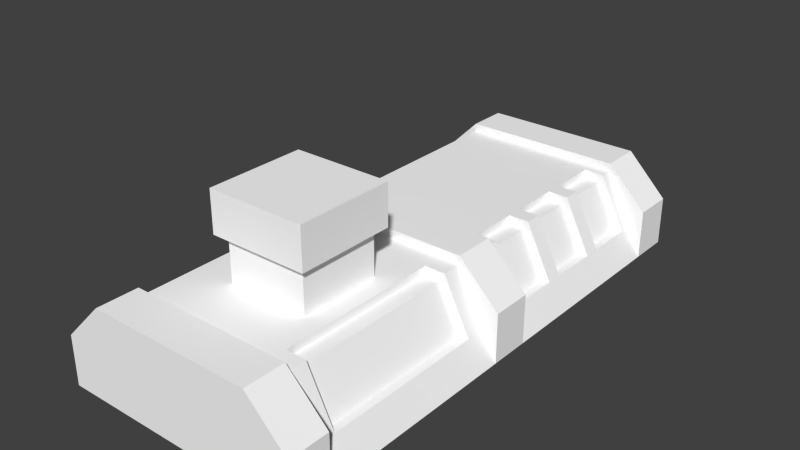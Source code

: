 # Source: houston1.blend  (saved by Blender 2.71.0; exported with 4.5.12 LTS)
import bpy
from mathutils import Matrix  # noqa: F401  (used for matrix-valued properties, if any)

bpy.ops.wm.read_factory_settings(use_empty=True)
scene = bpy.context.scene
scene.name = 'Scene'

# ---- collections
col_collection_1 = bpy.data.collections.new('Collection 1'); scene.collection.children.link(col_collection_1)

# ---- materials (node trees are filled in below, after node groups)
mat_colobotmesh_mat_1 = bpy.data.materials.new('ColobotMesh_mat_1')
mat_colobotmesh_mat_1.alpha_threshold = 0.0
mat_colobotmesh_mat_1.use_transparent_shadow = False
mat_colobotmesh_mat_1.diffuse_color = (1.0, 1.0, 1.0, 1.0)
mat_colobotmesh_mat_1.specular_color = (0.0, 0.0, 0.0)
mat_colobotmesh_mat_1.roughness = 0.5
mat_colobotmesh_mat_2 = bpy.data.materials.new('ColobotMesh_mat_2')
mat_colobotmesh_mat_2.alpha_threshold = 0.0
mat_colobotmesh_mat_2.use_transparent_shadow = False
mat_colobotmesh_mat_2.diffuse_color = (1.0, 1.0, 1.0, 1.0)
mat_colobotmesh_mat_2.specular_color = (0.0, 0.0, 0.0)
mat_colobotmesh_mat_2.roughness = 0.5
mat_colobotmesh_mat_3 = bpy.data.materials.new('ColobotMesh_mat_3')
mat_colobotmesh_mat_3.alpha_threshold = 0.0
mat_colobotmesh_mat_3.use_transparent_shadow = False
mat_colobotmesh_mat_3.diffuse_color = (1.0, 1.0, 1.0, 1.0)
mat_colobotmesh_mat_3.specular_color = (0.0, 0.0, 0.0)
mat_colobotmesh_mat_3.roughness = 0.5
mat_colobotmesh_mat_4 = bpy.data.materials.new('ColobotMesh_mat_4')
mat_colobotmesh_mat_4.alpha_threshold = 0.0
mat_colobotmesh_mat_4.use_transparent_shadow = False
mat_colobotmesh_mat_4.diffuse_color = (1.0, 1.0, 1.0, 1.0)
mat_colobotmesh_mat_4.specular_color = (0.0, 0.0, 0.0)
mat_colobotmesh_mat_4.roughness = 0.5
mat_colobotmesh_mat_5 = bpy.data.materials.new('ColobotMesh_mat_5')
mat_colobotmesh_mat_5.alpha_threshold = 0.0
mat_colobotmesh_mat_5.use_transparent_shadow = False
mat_colobotmesh_mat_5.diffuse_color = (1.0, 1.0, 1.0, 1.0)
mat_colobotmesh_mat_5.specular_color = (0.0, 0.0, 0.0)
mat_colobotmesh_mat_5.roughness = 0.5
mat_colobotmesh_mat_6 = bpy.data.materials.new('ColobotMesh_mat_6')
mat_colobotmesh_mat_6.alpha_threshold = 0.0
mat_colobotmesh_mat_6.use_transparent_shadow = False
mat_colobotmesh_mat_6.diffuse_color = (1.0, 1.0, 1.0, 1.0)
mat_colobotmesh_mat_6.specular_color = (0.0, 0.0, 0.0)
mat_colobotmesh_mat_6.roughness = 0.5
mat_colobotmesh_mat_7 = bpy.data.materials.new('ColobotMesh_mat_7')
mat_colobotmesh_mat_7.alpha_threshold = 0.0
mat_colobotmesh_mat_7.use_transparent_shadow = False
mat_colobotmesh_mat_7.diffuse_color = (1.0, 1.0, 1.0, 1.0)
mat_colobotmesh_mat_7.specular_color = (0.0, 0.0, 0.0)
mat_colobotmesh_mat_7.roughness = 0.5
mat_colobotmesh_mat_8 = bpy.data.materials.new('ColobotMesh_mat_8')
mat_colobotmesh_mat_8.alpha_threshold = 0.0
mat_colobotmesh_mat_8.use_transparent_shadow = False
mat_colobotmesh_mat_8.diffuse_color = (1.0, 1.0, 1.0, 1.0)
mat_colobotmesh_mat_8.specular_color = (0.0, 0.0, 0.0)
mat_colobotmesh_mat_8.roughness = 0.5
mat_colobotmesh_mat_9 = bpy.data.materials.new('ColobotMesh_mat_9')
mat_colobotmesh_mat_9.alpha_threshold = 0.0
mat_colobotmesh_mat_9.use_transparent_shadow = False
mat_colobotmesh_mat_9.diffuse_color = (1.0, 1.0, 1.0, 1.0)
mat_colobotmesh_mat_9.specular_color = (0.0, 0.0, 0.0)
mat_colobotmesh_mat_9.roughness = 0.5
mat_colobotmesh_mat_10 = bpy.data.materials.new('ColobotMesh_mat_10')
mat_colobotmesh_mat_10.alpha_threshold = 0.0
mat_colobotmesh_mat_10.use_transparent_shadow = False
mat_colobotmesh_mat_10.diffuse_color = (1.0, 1.0, 1.0, 1.0)
mat_colobotmesh_mat_10.specular_color = (0.0, 0.0, 0.0)
mat_colobotmesh_mat_10.roughness = 0.5
mat_colobotmesh_mat_1_001 = bpy.data.materials.new('ColobotMesh_mat_1.001')
mat_colobotmesh_mat_1_001.alpha_threshold = 0.0
mat_colobotmesh_mat_1_001.use_transparent_shadow = False
mat_colobotmesh_mat_1_001.diffuse_color = (1.0, 1.0, 1.0, 1.0)
mat_colobotmesh_mat_1_001.specular_color = (0.0, 0.0, 0.0)
mat_colobotmesh_mat_1_001.roughness = 0.5
mat_colobotmesh_mat_2_001 = bpy.data.materials.new('ColobotMesh_mat_2.001')
mat_colobotmesh_mat_2_001.alpha_threshold = 0.0
mat_colobotmesh_mat_2_001.use_transparent_shadow = False
mat_colobotmesh_mat_2_001.diffuse_color = (1.0, 1.0, 1.0, 1.0)
mat_colobotmesh_mat_2_001.specular_color = (0.0, 0.0, 0.0)
mat_colobotmesh_mat_2_001.roughness = 0.5
mat_colobotmesh_mat_3_001 = bpy.data.materials.new('ColobotMesh_mat_3.001')
mat_colobotmesh_mat_3_001.alpha_threshold = 0.0
mat_colobotmesh_mat_3_001.use_transparent_shadow = False
mat_colobotmesh_mat_3_001.diffuse_color = (1.0, 1.0, 1.0, 1.0)
mat_colobotmesh_mat_3_001.specular_color = (0.0, 0.0, 0.0)
mat_colobotmesh_mat_3_001.roughness = 0.5
mat_colobotmesh_mat_4_001 = bpy.data.materials.new('ColobotMesh_mat_4.001')
mat_colobotmesh_mat_4_001.alpha_threshold = 0.0
mat_colobotmesh_mat_4_001.use_transparent_shadow = False
mat_colobotmesh_mat_4_001.diffuse_color = (1.0, 1.0, 1.0, 1.0)
mat_colobotmesh_mat_4_001.specular_color = (0.0, 0.0, 0.0)
mat_colobotmesh_mat_4_001.roughness = 0.5
mat_colobotmesh_mat_5_001 = bpy.data.materials.new('ColobotMesh_mat_5.001')
mat_colobotmesh_mat_5_001.alpha_threshold = 0.0
mat_colobotmesh_mat_5_001.use_transparent_shadow = False
mat_colobotmesh_mat_5_001.diffuse_color = (1.0, 1.0, 1.0, 1.0)
mat_colobotmesh_mat_5_001.specular_color = (0.0, 0.0, 0.0)
mat_colobotmesh_mat_5_001.roughness = 0.5
mat_colobotmesh_mat_6_001 = bpy.data.materials.new('ColobotMesh_mat_6.001')
mat_colobotmesh_mat_6_001.alpha_threshold = 0.0
mat_colobotmesh_mat_6_001.use_transparent_shadow = False
mat_colobotmesh_mat_6_001.diffuse_color = (1.0, 1.0, 1.0, 1.0)
mat_colobotmesh_mat_6_001.specular_color = (0.0, 0.0, 0.0)
mat_colobotmesh_mat_6_001.roughness = 0.5
mat_colobotmesh_mat_7_001 = bpy.data.materials.new('ColobotMesh_mat_7.001')
mat_colobotmesh_mat_7_001.alpha_threshold = 0.0
mat_colobotmesh_mat_7_001.use_transparent_shadow = False
mat_colobotmesh_mat_7_001.diffuse_color = (1.0, 1.0, 1.0, 1.0)
mat_colobotmesh_mat_7_001.specular_color = (0.0, 0.0, 0.0)
mat_colobotmesh_mat_7_001.roughness = 0.5
mat_colobotmesh_mat_8_001 = bpy.data.materials.new('ColobotMesh_mat_8.001')
mat_colobotmesh_mat_8_001.alpha_threshold = 0.0
mat_colobotmesh_mat_8_001.use_transparent_shadow = False
mat_colobotmesh_mat_8_001.diffuse_color = (1.0, 1.0, 1.0, 1.0)
mat_colobotmesh_mat_8_001.specular_color = (0.0, 0.0, 0.0)
mat_colobotmesh_mat_8_001.roughness = 0.5
mat_colobotmesh_mat_9_001 = bpy.data.materials.new('ColobotMesh_mat_9.001')
mat_colobotmesh_mat_9_001.alpha_threshold = 0.0
mat_colobotmesh_mat_9_001.use_transparent_shadow = False
mat_colobotmesh_mat_9_001.diffuse_color = (1.0, 1.0, 1.0, 1.0)
mat_colobotmesh_mat_9_001.specular_color = (0.0, 0.0, 0.0)
mat_colobotmesh_mat_9_001.roughness = 0.5
mat_colobotmesh_mat_10_001 = bpy.data.materials.new('ColobotMesh_mat_10.001')
mat_colobotmesh_mat_10_001.alpha_threshold = 0.0
mat_colobotmesh_mat_10_001.use_transparent_shadow = False
mat_colobotmesh_mat_10_001.diffuse_color = (1.0, 1.0, 1.0, 1.0)
mat_colobotmesh_mat_10_001.specular_color = (0.0, 0.0, 0.0)
mat_colobotmesh_mat_10_001.roughness = 0.5

# ---- material node trees

# ---- world
world_world = bpy.data.worlds.new('World'); scene.world = world_world
world_world.color = (0.05088, 0.05088, 0.05088)
world_world.use_sun_shadow = False
world_world.sun_shadow_jitter_overblur = 0.0
world_world.cycles.sampling_method = 'MANUAL'
world_world.cycles.sample_map_resolution = 256

# ---- meshes
me_colobotmesh__005 = bpy.data.meshes.new('ColobotMesh_.005')
me_colobotmesh__005.from_pydata([(-30.0, -2.0, -5.0), (30.0, 10.0, -5.0), (30.0, 10.0, 5.0), (30.0, -2.0, 5.0), (-20.0, 20.0, -5.0), (20.0, 20.0, -5.0), (-30.0, 10.0, -5.0), (26.5, 5.0, 10.0), (24.5, 5.0, 10.0), (24.5, 5.0, 50.0), (15.0, 18.0, -20.0), (15.0, 16.0, -8.0), (15.0, 16.0, 10.0), (-20.0, 20.0, 65.0), (30.0, 10.0, -65.0), (30.0, 10.0, -55.0), (30.0, -2.0, -55.0), (15.0, 18.0, 10.0), (20.0, 18.0, 10.0), (12.0, 29.0, 42.0), (-12.0, 39.0, 18.0), (30.0, -2.0, -5.0), (10.0, 18.0, 20.0), (10.0, 29.0, 20.0), (-10.0, 29.0, 40.0), (-10.0, 18.0, 50.0), (-5.0, 18.0, 55.0), (-20.0, 18.0, -5.0), (20.0, 18.0, -55.0), (-20.0, 18.0, -55.0), (-30.0, 10.0, -65.0), (30.0, 10.0, 55.0), (30.0, 10.0, 65.0), (30.0, -2.0, 65.0), (-5.0, 18.0, -10.0), (10.0, 18.0, -50.0), (10.0, -2.0, -50.0), (10.0, -2.0, -55.0), (10.0, 18.0, -55.0), (5.0, 18.0, -50.0), (5.0, -2.0, -50.0), (-30.0, 10.0, 65.0), (20.0, 20.0, 55.0), (-10.0, 18.0, -55.0), (-30.0, -2.0, 5.0), (20.0, 20.0, 5.0), (-20.0, 20.0, 5.0), (-30.0, -2.0, 55.0), (-30.0, -2.0, 65.0), (19.0, 5.0, -55.0), (19.0, 5.0, -5.0), (23.0, 6.0, -55.0), (23.0, 6.0, -5.0), (25.0, -2.0, -5.0), (25.0, -2.0, -55.0), (20.0, 20.0, 65.0), (-30.0, 10.0, 55.0), (30.0, -2.0, -65.0), (20.0, 20.0, -65.0), (20.0, 18.0, 55.0), (-20.0, 20.0, -55.0), (-10.0, 18.0, 20.0), (-20.0, 20.0, 55.0), (20.0, 20.0, -55.0), (-30.0, 10.0, -55.0), (-12.0, 29.0, 18.0), (20.0, 18.0, -40.0), (10.0, 18.0, 40.0), (10.0, 29.0, 40.0), (-10.0, 29.0, 20.0), (-10.0, 18.0, 40.0), (-30.0, 10.0, 5.0), (-10.0, 18.0, -5.0), (12.0, 39.0, 42.0), (-12.0, 39.0, 42.0), (12.0, 39.0, 18.0), (12.0, 29.0, 18.0), (-12.0, 29.0, 42.0), (19.0, 5.0, 5.0), (-10.0, -2.0, -5.0), (-10.0, -2.0, -55.0), (-10.0, 18.0, 5.0), (-10.0, 18.0, 55.0), (-10.0, -2.0, 55.0), (-10.0, -2.0, 5.0), (20.0, 18.0, -8.0), (-5.0, -2.0, 5.0), (-5.0, 18.0, 5.0), (-10.0, 18.0, 10.0), (-10.0, -2.0, 10.0), (-5.0, -2.0, 10.0), (-10.0, -2.0, 50.0), (15.0, 18.0, -40.0), (15.0, 18.0, -8.0), (-5.0, -2.0, 55.0), (-5.0, -2.0, 50.0), (-5.0, 18.0, 50.0), (-10.0, -2.0, -10.0), (-10.0, 18.0, -10.0), (-5.0, 18.0, -5.0), (-5.0, -2.0, -5.0), (-5.0, -2.0, -10.0), (-20.0, 18.0, 55.0), (-20.0, 18.0, 5.0), (26.5, 5.0, 50.0), (30.0, -2.0, 55.0), (20.0, 18.0, 5.0), (-20.0, 20.0, -65.0), (-5.0, 18.0, 10.0), (20.0, 18.0, -20.0), (20.0, 18.0, -5.0), (15.0, 18.0, -52.0), (19.0, 5.0, 55.0), (23.0, 6.0, 5.0), (23.0, 6.0, 55.0), (25.0, -2.0, 55.0), (25.0, -2.0, 5.0), (-30.0, -2.0, -65.0), (-30.0, -2.0, -55.0), (24.5, 5.0, -8.0), (15.0, 18.0, -36.0), (20.0, 18.0, -36.0), (26.5, 5.0, -8.0), (15.0, 16.0, 50.0), (15.0, 18.0, 50.0), (20.0, 18.0, 50.0), (15.0, 16.0, -20.0), (24.5, 5.0, -20.0), (26.5, 5.0, -20.0), (15.0, 16.0, -36.0), (24.5, 5.0, -36.0), (26.5, 5.0, -36.0), (20.0, 18.0, -52.0), (15.0, 16.0, -52.0), (24.5, 5.0, -52.0), (26.5, 5.0, -52.0), (18.98, 16.0, -52.0), (15.0, 16.0, -40.0), (24.5, 5.0, -40.0), (26.5, 5.0, -40.0), (20.0, 18.0, -24.0), (15.0, 18.0, -24.0), (15.0, 16.0, -24.0), (24.5, 5.0, -24.0), (26.5, 5.0, -24.0), (18.98, 16.0, -36.0), (18.98, 16.0, -20.0), (18.98, 16.0, -8.0), (18.98, 16.0, -24.0), (18.98, 16.0, -40.0), (18.98, 16.0, 50.0), (18.98, 16.0, 10.0)], [], [(65, 20, 75), (116, 113, 114), (46, 71, 44), (105, 31, 32), (77, 74, 20), (90, 108, 88), (21, 1, 2), (104, 7, 8), (95, 96, 26), (79, 80, 43), (108, 90, 86), (37, 38, 35), (24, 70, 67), (2, 45, 46), (57, 14, 15), (42, 62, 13), (106, 103, 17), (101, 34, 99), (83, 84, 81), (62, 42, 31), (20, 74, 73), (58, 14, 57), (36, 35, 39), (3, 2, 44), (1, 21, 0), (92, 111, 29), (6, 4, 0), (5, 4, 46), (106, 18, 7), (14, 58, 63), (15, 63, 118), (31, 42, 55), (65, 76, 19), (70, 24, 69), (76, 75, 73), (33, 32, 48), (4, 6, 71), (13, 41, 48), (31, 105, 47), (56, 62, 47), (19, 73, 74), (58, 107, 60), (54, 51, 52), (105, 3, 7), (120, 121, 66), (55, 13, 48), (30, 117, 118), (103, 44, 47), (1, 5, 45), (51, 49, 50), (4, 5, 1), (27, 29, 118), (91, 25, 96), (120, 92, 27), (6, 0, 44), (62, 56, 41), (56, 47, 48), (113, 78, 112), (107, 30, 64), (22, 23, 68), (61, 69, 23), (30, 107, 58), (60, 64, 118), (97, 98, 34), (125, 59, 105), (124, 17, 103), (124, 123, 12), (102, 59, 125), (16, 28, 132), (122, 85, 110), (93, 11, 126), (141, 142, 129), (111, 132, 28), (139, 135, 134), (109, 128, 144), (144, 131, 130), (121, 131, 139), (27, 110, 85), (27, 93, 10), (27, 10, 141), (27, 141, 120), (92, 137, 133), (122, 21, 16), (122, 128, 127), (10, 109, 140), (136, 135, 132), (145, 131, 121), (146, 128, 109), (147, 93, 85), (140, 143, 148), (66, 138, 149), (150, 124, 125), (151, 7, 18), (76, 65, 75), (115, 116, 114), (33, 105, 32), (65, 77, 20), (89, 90, 88), (3, 21, 2), (9, 104, 8), (94, 95, 26), (72, 79, 43), (87, 108, 86), (36, 37, 35), (68, 24, 67), (44, 2, 46), (16, 57, 15), (55, 42, 13), (18, 106, 17), (100, 101, 99), (82, 83, 81), (47, 62, 31), (75, 20, 73), (117, 58, 57), (40, 36, 39), (27, 92, 29), (45, 5, 46), (3, 106, 7), (15, 14, 63), (16, 15, 118), (32, 31, 55), (77, 65, 19), (61, 70, 69), (19, 76, 73), (46, 4, 71), (77, 19, 74), (63, 58, 60), (53, 54, 52), (104, 105, 7), (92, 120, 66), (32, 55, 48), (64, 30, 118), (102, 103, 47), (2, 1, 45), (52, 51, 50), (0, 4, 1), (0, 27, 118), (95, 91, 96), (71, 6, 44), (13, 62, 41), (41, 56, 48), (114, 113, 112), (60, 107, 64), (67, 22, 68), (22, 61, 23), (117, 30, 58), (63, 60, 118), (101, 97, 34), (104, 125, 105), (102, 124, 103), (17, 124, 12), (124, 102, 125), (135, 16, 132), (21, 122, 110), (10, 93, 126), (120, 141, 129), (29, 111, 28), (138, 139, 134), (140, 109, 144), (143, 144, 130), (66, 121, 139), (93, 27, 85), (111, 92, 133), (135, 122, 16), (119, 122, 127), (141, 10, 140), (111, 133, 136), (136, 134, 135), (132, 111, 136), (121, 120, 129), (145, 130, 131), (121, 129, 145), (109, 10, 126), (146, 127, 128), (109, 126, 146), (122, 119, 147), (147, 11, 93), (85, 122, 147), (148, 142, 141), (140, 144, 143), (148, 141, 140), (149, 137, 92), (66, 139, 138), (149, 92, 66), (125, 104, 9), (150, 123, 124), (125, 9, 150), (17, 12, 151), (151, 8, 7), (18, 17, 151)])
me_colobotmesh__005.polygons.foreach_set('material_index', [2, 6, 0, 0, 2, 8, 0, 0, 9, 0, 8, 8, 1, 0, 0, 0, 5, 9, 0, 0, 1, 0, 8, 0, 0, 5, 0, 0, 4, 0, 0, 0, 1, 1, 2, 0, 0, 0, 0, 0, 2, 0, 6, 4, 5, 0, 0, 4, 0, 6, 0, 4, 9, 5, 0, 0, 0, 6, 0, 1, 1, 0, 0, 9, 4, 5, 0, 5, 4, 4, 0, 0, 5, 0, 4, 0, 4, 5, 5, 5, 5, 0, 4, 0, 5, 0, 0, 0, 0, 0, 0, 0, 0, 2, 6, 0, 2, 8, 0, 0, 9, 0, 8, 8, 1, 0, 0, 0, 5, 9, 0, 0, 1, 0, 8, 5, 0, 4, 0, 0, 0, 1, 1, 2, 0, 2, 0, 6, 4, 5, 0, 0, 4, 0, 6, 0, 4, 9, 0, 0, 0, 6, 0, 1, 1, 0, 0, 9, 4, 5, 0, 5, 4, 4, 0, 0, 5, 0, 4, 0, 4, 5, 0, 4, 0, 5, 0, 0, 0, 0, 0, 0, 0, 0, 0, 0, 0, 0, 0, 0, 0, 0, 0, 0, 0, 0, 0, 0, 0, 0])
_uv = me_colobotmesh__005.uv_layers.new(name='UV_1')
_uv.uv.foreach_set('vector', [0.06445, 0.1895, 0.06445, 0.3105, 0.4355, 0.3105, 0.834, 0.166, 0.752, 0.248, 0.752, 0.248, 0.666, 0.9941, 0.6621, 0.9906, 0.6582, 0.9863, 0.6582, 0.9863, 0.6582, 0.9941, 0.666, 0.9941, 0.4355, 0.1895, 0.4355, 0.3105, 0.06445, 0.3105, 0.001953, 0.001953, 0.001953, 0.4629, 0.0918, 0.4629, 0.6582, 0.9863, 0.6582, 0.9941, 0.666, 0.9941, 0.584, 0.9922, 0.5762, 0.9844, 0.5762, 0.9844, 0.001953, 0.5566, 0.001953, 0.8965, 0.08398, 0.8965, 0.6643, 0.9863, 0.6578, 0.9863, 0.6578, 0.9941, 0.1855, 0.4629, 0.1855, 0.001953, 0.0957, 0.001953, 0.0957, 0.001953, 0.0957, 0.4629, 0.1855, 0.4629, 0.252, 0.8105, 0.252, 0.5332, 0.498, 0.5332, 0.6621, 0.9906, 0.666, 0.9941, 0.666, 0.9941, 0.6582, 0.9863, 0.6582, 0.9941, 0.666, 0.9941, 0.666, 0.9863, 0.6582, 0.9863, 0.6582, 0.9941, 0.5762, 0.9961, 0.5762, 0.9961, 0.577, 0.9922, 0.001953, 0.2129, 0.001953, 0.5527, 0.08398, 0.5527, 0.6617, 0.9863, 0.6656, 0.9863, 0.6643, 0.9941, 0.6595, 0.9941, 0.6647, 0.9941, 0.666, 0.9906, 0.001953, 0.127, 0.001953, 0.373, 0.248, 0.373, 0.6647, 0.9941, 0.666, 0.9906, 0.666, 0.9863, 0.1855, 0.001953, 0.1855, 0.4629, 0.0957, 0.4629, 0.6582, 0.9863, 0.6621, 0.9906, 0.6582, 0.9863, 0.666, 0.9906, 0.6582, 0.9863, 0.6582, 0.9863, 0.583, 0.9887, 0.583, 0.9868, 0.5762, 0.9863, 0.666, 0.9906, 0.666, 0.9941, 0.6582, 0.9863, 0.666, 0.9863, 0.6582, 0.9863, 0.6582, 0.9941, 0.7051, 0.8887, 0.7125, 0.8887, 0.7125, 0.6373, 0.6582, 0.9863, 0.6582, 0.9941, 0.666, 0.9941, 0.666, 0.9906, 0.6647, 0.9941, 0.6582, 0.9863, 0.6582, 0.9863, 0.6582, 0.9941, 0.666, 0.9941, 0.001953, 0.127, 0.248, 0.127, 0.248, 0.373, 0.498, 0.5332, 0.498, 0.8105, 0.252, 0.8105, 0.06445, 0.1895, 0.06445, 0.3105, 0.4355, 0.3105, 0.666, 0.9863, 0.666, 0.9906, 0.6582, 0.9863, 0.6582, 0.9941, 0.6582, 0.9863, 0.666, 0.9863, 0.6595, 0.9941, 0.6582, 0.9906, 0.6582, 0.9863, 0.666, 0.9906, 0.666, 0.9863, 0.6582, 0.9863, 0.6582, 0.9906, 0.6595, 0.9941, 0.6582, 0.9863, 0.4355, 0.1895, 0.4355, 0.3105, 0.06445, 0.3105, 0.666, 0.9863, 0.6582, 0.9863, 0.6582, 0.9941, 0.834, 0.166, 0.752, 0.248, 0.752, 0.248, 0.7793, 0.502, 0.7051, 0.502, 0.7125, 0.6373, 0.583, 0.9893, 0.584, 0.9893, 0.584, 0.9887, 0.6647, 0.9941, 0.6595, 0.9941, 0.6582, 0.9863, 0.6582, 0.9941, 0.6582, 0.9863, 0.666, 0.9863, 0.7051, 0.8887, 0.7051, 0.502, 0.7793, 0.502, 0.6582, 0.9863, 0.6582, 0.9941, 0.666, 0.9941, 0.834, 0.248, 0.752, 0.166, 0.752, 0.166, 0.666, 0.9941, 0.666, 0.9941, 0.666, 0.9906, 0.7793, 0.8887, 0.7051, 0.8887, 0.7051, 0.502, 0.08398, 0.2129, 0.08398, 0.5527, 0.001953, 0.5527, 0.583, 0.9893, 0.583, 0.9887, 0.5762, 0.9941, 0.6582, 0.9941, 0.6582, 0.9863, 0.666, 0.9863, 0.6582, 0.9941, 0.6582, 0.9863, 0.666, 0.9863, 0.6582, 0.9941, 0.6582, 0.9863, 0.666, 0.9863, 0.834, 0.248, 0.752, 0.166, 0.752, 0.166, 0.6582, 0.9941, 0.6582, 0.9863, 0.666, 0.9863, 0.252, 0.5332, 0.252, 0.8105, 0.498, 0.8105, 0.252, 0.5332, 0.252, 0.8105, 0.498, 0.8105, 0.6582, 0.9906, 0.6595, 0.9941, 0.6647, 0.9941, 0.6595, 0.9941, 0.6582, 0.9906, 0.6582, 0.9863, 0.08398, 0.5566, 0.08398, 0.8965, 0.001953, 0.8965, 0.7719, 0.8887, 0.7793, 0.8887, 0.7793, 0.502, 0.5832, 0.9883, 0.577, 0.9922, 0.5762, 0.9961, 0.584, 0.9941, 0.584, 0.9863, 0.5762, 0.9863, 0.584, 0.9922, 0.584, 0.9922, 0.5832, 0.9883, 0.7051, 0.502, 0.7051, 0.8887, 0.7095, 0.8887, 0.7748, 0.6373, 0.7748, 0.8887, 0.7793, 0.8887, 0.584, 0.9941, 0.584, 0.9863, 0.5762, 0.9863, 0.584, 0.9941, 0.584, 0.9863, 0.5762, 0.9863, 0.583, 0.9868, 0.584, 0.9868, 0.584, 0.9863, 0.584, 0.9922, 0.5762, 0.9844, 0.5762, 0.9844, 0.757, 0.8887, 0.757, 0.6373, 0.7511, 0.6373, 0.584, 0.9922, 0.5762, 0.9844, 0.5762, 0.9844, 0.7333, 0.8887, 0.7333, 0.6373, 0.7273, 0.6373, 0.5762, 0.9941, 0.584, 0.9941, 0.584, 0.9937, 0.5762, 0.9941, 0.583, 0.9937, 0.583, 0.9918, 0.5762, 0.9941, 0.583, 0.9918, 0.583, 0.9912, 0.5762, 0.9941, 0.583, 0.9912, 0.583, 0.9893, 0.584, 0.9941, 0.584, 0.9863, 0.5762, 0.9863, 0.7748, 0.6373, 0.7793, 0.502, 0.7051, 0.502, 0.584, 0.9844, 0.5762, 0.9844, 0.5762, 0.9844, 0.583, 0.9918, 0.584, 0.9918, 0.584, 0.9912, 0.5809, 0.9896, 0.5787, 0.9893, 0.5812, 0.9893, 0.5819, 0.9899, 0.5816, 0.9921, 0.5816, 0.9897, 0.5799, 0.9871, 0.5796, 0.9893, 0.5796, 0.9868, 0.5828, 0.9878, 0.5835, 0.9875, 0.5829, 0.9882, 0.5829, 0.989, 0.5808, 0.9882, 0.5828, 0.9887, 0.5839, 0.993, 0.5818, 0.9921, 0.5838, 0.9926, 0.5828, 0.987, 0.5835, 0.9867, 0.5829, 0.9873, 0.579, 0.9871, 0.5787, 0.9893, 0.5787, 0.9868, 0.4355, 0.1895, 0.06445, 0.1895, 0.4355, 0.3105, 0.834, 0.166, 0.834, 0.166, 0.752, 0.248, 0.666, 0.9863, 0.6582, 0.9863, 0.666, 0.9941, 0.06445, 0.1895, 0.4355, 0.1895, 0.06445, 0.3105, 0.0918, 0.001953, 0.001953, 0.001953, 0.0918, 0.4629, 0.666, 0.9863, 0.6582, 0.9863, 0.666, 0.9941, 0.584, 0.9922, 0.584, 0.9922, 0.5762, 0.9844, 0.08398, 0.5566, 0.001953, 0.5566, 0.08398, 0.8965, 0.6656, 0.9941, 0.6643, 0.9863, 0.6578, 0.9941, 0.0957, 0.4629, 0.1855, 0.4629, 0.0957, 0.001953, 0.1855, 0.001953, 0.0957, 0.001953, 0.1855, 0.4629, 0.498, 0.8105, 0.252, 0.8105, 0.498, 0.5332, 0.6582, 0.9863, 0.6621, 0.9906, 0.666, 0.9941, 0.666, 0.9863, 0.6582, 0.9863, 0.666, 0.9941, 0.666, 0.9941, 0.666, 0.9863, 0.6582, 0.9941, 0.577, 0.9922, 0.5762, 0.9961, 0.577, 0.9922, 0.08398, 0.2129, 0.001953, 0.2129, 0.08398, 0.5527, 0.6578, 0.9941, 0.6617, 0.9863, 0.6643, 0.9941, 0.6582, 0.9863, 0.6595, 0.9941, 0.666, 0.9906, 0.248, 0.127, 0.001953, 0.127, 0.248, 0.373, 0.6582, 0.9863, 0.6647, 0.9941, 0.666, 0.9863, 0.0957, 0.001953, 0.1855, 0.001953, 0.0957, 0.4629, 0.5762, 0.9941, 0.583, 0.9887, 0.5762, 0.9863, 0.666, 0.9941, 0.666, 0.9863, 0.6582, 0.9941, 0.7051, 0.502, 0.7051, 0.8887, 0.7125, 0.6373, 0.666, 0.9863, 0.6582, 0.9863, 0.666, 0.9941, 0.666, 0.9863, 0.666, 0.9906, 0.6582, 0.9863, 0.666, 0.9863, 0.6582, 0.9863, 0.666, 0.9941, 0.001953, 0.373, 0.001953, 0.127, 0.248, 0.373, 0.252, 0.5332, 0.498, 0.5332, 0.252, 0.8105, 0.4355, 0.1895, 0.06445, 0.1895, 0.4355, 0.3105, 0.666, 0.9941, 0.6582, 0.9941, 0.666, 0.9863, 0.06445, 0.1895, 0.4355, 0.1895, 0.06445, 0.3105, 0.666, 0.9941, 0.666, 0.9863, 0.6582, 0.9941, 0.834, 0.166, 0.834, 0.166, 0.752, 0.248, 0.7719, 0.6373, 0.7793, 0.502, 0.7125, 0.6373, 0.583, 0.9887, 0.583, 0.9893, 0.584, 0.9887, 0.666, 0.9906, 0.6647, 0.9941, 0.6582, 0.9863, 0.666, 0.9941, 0.6582, 0.9941, 0.666, 0.9863, 0.7793, 0.8887, 0.7051, 0.8887, 0.7793, 0.502, 0.666, 0.9863, 0.6582, 0.9863, 0.666, 0.9941, 0.834, 0.248, 0.834, 0.248, 0.752, 0.166, 0.6582, 0.9863, 0.666, 0.9941, 0.666, 0.9906, 0.7793, 0.502, 0.7793, 0.8887, 0.7051, 0.502, 0.001953, 0.2129, 0.08398, 0.2129, 0.001953, 0.5527, 0.666, 0.9941, 0.6582, 0.9941, 0.666, 0.9863, 0.666, 0.9941, 0.6582, 0.9941, 0.666, 0.9863, 0.666, 0.9941, 0.6582, 0.9941, 0.666, 0.9863, 0.834, 0.248, 0.834, 0.248, 0.752, 0.166, 0.666, 0.9941, 0.6582, 0.9941, 0.666, 0.9863, 0.498, 0.5332, 0.252, 0.5332, 0.498, 0.8105, 0.498, 0.5332, 0.252, 0.5332, 0.498, 0.8105, 0.6582, 0.9863, 0.6582, 0.9906, 0.6647, 0.9941, 0.6647, 0.9941, 0.6595, 0.9941, 0.6582, 0.9863, 0.001953, 0.5566, 0.08398, 0.5566, 0.001953, 0.8965, 0.7719, 0.6373, 0.7719, 0.8887, 0.7793, 0.502, 0.584, 0.9922, 0.5832, 0.9883, 0.5762, 0.9961, 0.5762, 0.9941, 0.584, 0.9941, 0.5762, 0.9863, 0.5832, 0.9883, 0.584, 0.9922, 0.5832, 0.9883, 0.7095, 0.6373, 0.7051, 0.502, 0.7095, 0.8887, 0.7793, 0.502, 0.7748, 0.6373, 0.7793, 0.8887, 0.5762, 0.9941, 0.584, 0.9941, 0.5762, 0.9863, 0.5762, 0.9941, 0.584, 0.9941, 0.5762, 0.9863, 0.5762, 0.9863, 0.583, 0.9868, 0.584, 0.9863, 0.584, 0.9922, 0.584, 0.9922, 0.5762, 0.9844, 0.7511, 0.8887, 0.757, 0.8887, 0.7511, 0.6373, 0.584, 0.9922, 0.584, 0.9922, 0.5762, 0.9844, 0.7273, 0.8887, 0.7333, 0.8887, 0.7273, 0.6373, 0.583, 0.9937, 0.5762, 0.9941, 0.584, 0.9937, 0.5762, 0.9941, 0.584, 0.9941, 0.5762, 0.9863, 0.7095, 0.6373, 0.7748, 0.6373, 0.7051, 0.502, 0.584, 0.9922, 0.584, 0.9844, 0.5762, 0.9844, 0.583, 0.9912, 0.583, 0.9918, 0.584, 0.9912, 0.5816, 0.99, 0.5812, 0.9902, 0.5809, 0.9896, 0.5809, 0.9896, 0.5789, 0.9896, 0.5787, 0.9893, 0.5812, 0.9893, 0.5816, 0.99, 0.5809, 0.9896, 0.5816, 0.9897, 0.5823, 0.9893, 0.5825, 0.9896, 0.5819, 0.9899, 0.5819, 0.992, 0.5816, 0.9921, 0.5816, 0.9897, 0.5825, 0.9896, 0.5819, 0.9899, 0.5796, 0.9868, 0.5804, 0.9865, 0.5805, 0.9868, 0.5799, 0.9871, 0.5799, 0.9891, 0.5796, 0.9893, 0.5796, 0.9868, 0.5805, 0.9868, 0.5799, 0.9871, 0.5805, 0.9876, 0.5808, 0.9873, 0.5828, 0.9878, 0.5828, 0.9878, 0.5832, 0.9873, 0.5835, 0.9875, 0.5829, 0.9882, 0.5805, 0.9876, 0.5828, 0.9878, 0.5828, 0.9887, 0.5832, 0.9882, 0.5835, 0.9884, 0.5829, 0.989, 0.5805, 0.9884, 0.5808, 0.9882, 0.5828, 0.9887, 0.5835, 0.9884, 0.5829, 0.989, 0.5838, 0.9926, 0.5842, 0.9921, 0.5845, 0.9923, 0.5839, 0.993, 0.5816, 0.9924, 0.5818, 0.9921, 0.5838, 0.9926, 0.5845, 0.9923, 0.5839, 0.993, 0.5829, 0.9873, 0.5805, 0.9867, 0.5808, 0.9865, 0.5828, 0.987, 0.5832, 0.9865, 0.5835, 0.9867, 0.5829, 0.9873, 0.5808, 0.9865, 0.5828, 0.987, 0.5795, 0.9865, 0.5796, 0.9868, 0.579, 0.9871, 0.579, 0.9871, 0.579, 0.9891, 0.5787, 0.9893, 0.5787, 0.9868, 0.5795, 0.9865, 0.579, 0.9871])
_uv.active_render = True
_uv = me_colobotmesh__005.uv_layers.new(name='UV_2')
_uv.uv.foreach_set('vector', [0.625, 0.4953, 0.625, 0.4118, 0.875, 0.9118, 0.0, 1.0, 0.0, 1.0, 0.0, 1.0, 0.8333, 0.0, 1.0, 0.4545, 1.0, 1.0, -7.699e-09, 1.0, -7.699e-09, 1.0, 5.588e-08, 1.013e-06, 0.375, 0.4953, 0.375, 0.4118, 0.625, 0.4118, 0.0, 1.0, 0.0, 1.0, 0.0, 1.0, 1.0, 0.0, 1.0, 0.0, 1.0, 1.0, 0.05833, 0.1, 0.05833, 0.9, 0.09167, 0.9, 0.0, 1.0, 0.0, 1.0, 0.0, 1.0, 0.2188, 1.0, 1.052, 1.0, 1.052, 0.0, 0.0, 1.0, 0.0, 1.0, 0.0, 1.0, 0.0, 1.0, 0.0, 1.0, 0.0, 1.0, 0.375, 0.4944, 0.375, 0.6016, 0.125, 0.1016, 2.98e-08, 0.4545, 0.1667, 0.0, 0.8333, 0.0, 8.568e-08, 0.0, 8.568e-08, 0.0, -9.686e-09, 1.0, 0.1667, 1.0, 0.8333, 1.0, 0.8333, 1.013e-06, 0.1667, 1.0, 0.8333, 1.0, 0.25, 0.9, 0.0, 1.0, 0.0, 1.0, 0.0, 1.0, 0.5521, 1.0, 0.05208, 1.0, 0.2188, 0.0, 0.8333, 0.0, 0.1667, 0.0, -7.699e-09, 0.4545, 0.625, 0.4118, 0.375, 0.4118, 0.125, 0.9118, 0.1667, 0.0, -2.608e-08, 0.4545, -2.608e-08, 1.0, 0.0, 1.0, 0.0, 1.0, 0.0, 1.0, -1.987e-09, 1.0, 2.98e-08, 0.4545, 1.0, 1.0, 2.98e-08, 0.4545, -1.987e-09, 1.0, 1.0, 1.0, 0.25, 0.7, 0.25, 0.94, 0.8333, 1.0, 1.0, 0.4545, 0.8333, 0.0, 1.0, 1.0, 0.8333, 0.0, 0.1667, 0.0, 0.1667, 1.0, 0.1667, 1.0, 0.1667, 0.9, 0.05833, 0.9, 8.568e-08, 0.0, 0.1667, 1.013e-06, 0.1667, 1.0, -9.686e-09, 0.4545, 0.1667, 0.0, 1.0, 1.0, -7.699e-09, 1.0, 0.1667, 1.0, 0.1667, 1.013e-06, 0.625, 0.4953, 0.875, 0.9953, 0.125, 0.9953, 0.375, 0.6016, 0.375, 0.4944, 0.625, 0.4944, 0.875, 0.9953, 0.875, 0.9118, 0.125, 0.9118, -2.608e-08, 1.0, -2.608e-08, 0.4545, 1.0, 1.0, 0.1667, 0.0, -1.987e-09, 0.0, -1.987e-09, 1.0, 0.8333, 0.0, 1.0, 0.4545, 1.0, 1.0, -7.699e-09, 0.4545, -7.699e-09, 1.0, 1.0, 1.0, 1.0, 0.4545, 0.8333, 0.0, 1.0, 1.0, 0.125, 0.9953, 0.125, 0.9118, 0.375, 0.4118, 0.1667, 1.013e-06, 0.8333, 1.013e-06, 0.8333, 1.0, 0.0, 1.0, 0.0, 1.0, 0.0, 1.0, -5.96e-09, 0.0, 8.941e-08, 1.0, 0.05833, 0.9, 0.25, 0.62, 0.1667, 0.62, 0.1667, 0.7, 0.1667, 0.0, 0.8333, 0.0, 1.0, 1.0, 1.0, 1.013e-06, 1.0, 1.013e-06, 1.0, 1.0, 0.8333, 1.0, 1.0, 1.0, 1.0, 0.0, 1.0, 0.0, 0.8333, 0.0, 0.8333, 1.0, 0.0, 1.0, 0.0, 1.0, 0.0, 1.0, 0.8333, 0.0, 0.1667, 0.0, 2.98e-08, 0.4545, 0.8333, 0.0, 0.8333, 1.0, 1.0, 1.0, 0.0, 1.0, 0.0, 1.0, 0.0, 1.0, 0.25, 0.62, 0.25, 0.7, 0.8333, 0.0, -1.987e-09, 0.0, 2.98e-08, 0.0, 2.98e-08, 1.0, 0.8333, 1.0, 1.0, 1.0, 1.0, 0.0, 1.0, 1.0, 1.0, 1.0, 1.0, 0.0, 0.0, 1.0, 0.0, 1.0, 0.0, 1.0, 0.8333, 1.013e-06, 1.0, 1.013e-06, 1.0, 1.0, 0.875, 0.1016, 0.875, 0.9944, 0.125, 0.9944, 0.625, 0.6016, 0.625, 0.4944, 0.875, 0.9944, 1.0, 0.4545, 0.8333, 0.0, 0.1667, 0.0, 0.8333, 0.0, 1.0, 0.4545, 1.0, 1.0, 0.0, 1.0, 0.0, 1.0, 0.0, 1.0, 0.1667, 0.1, 0.1667, 0.0, -5.96e-09, 0.0, 0.25, 0.1, 0.25, 0.9, 0.8333, 1.0, 0.25, 0.1, 0.25, 0.1, 0.25, 0.9, 0.8333, 0.0, 0.1667, 0.0, 0.1667, 0.1, 9.338e-08, 1.0, 0.1667, 1.0, 0.1667, 0.94, 0.05833, 0.06, 0.1667, 0.06, 0.1667, 0.0, 0.25, 0.06, 0.25, 0.06, 0.25, 0.3, 0.25, 0.38, 0.25, 0.38, 0.25, 0.62, 0.25, 0.94, 0.1667, 0.94, 0.1667, 1.0, 0.05833, 0.7, 0.05833, 0.94, 0.09167, 0.94, 0.1667, 0.3, 0.05833, 0.3, 0.05833, 0.38, 0.05833, 0.38, 0.05833, 0.62, 0.09167, 0.62, 0.1667, 0.62, 0.05833, 0.62, 0.05833, 0.7, 0.8333, 0.0, 0.1667, 0.0, 0.1667, 0.06, 0.8333, 0.0, 0.25, 0.06, 0.25, 0.3, 0.8333, 0.0, 0.25, 0.3, 0.25, 0.38, 0.8333, 0.0, 0.25, 0.38, 0.25, 0.62, 0.25, 0.7, 0.25, 0.7, 0.25, 0.94, 0.05833, 0.06, -1.987e-09, 0.0, 9.338e-08, 1.0, 0.05833, 0.06, 0.05833, 0.3, 0.09167, 0.3, 0.25, 0.3, 0.1667, 0.3, 0.1667, 0.38, 0.0, 0.0, 0.1667, 0.94, 0.25, 0.94, 0.0, 0.0, 0.05833, 0.62, 0.1667, 0.62, 0.0, 0.0, 0.05833, 0.3, 0.1667, 0.3, 0.0, 0.0, 0.25, 0.06, 0.1667, 0.06, 0.1667, 0.38, 0.09167, 0.38, 0.0, 0.0, 0.05833, 0.7, 0.0, 0.0, 0.0, 0.0, 0.0, 0.0, 0.25, 0.1, 0.1667, 0.1, 0.0, 0.0, 0.1667, 0.9, 0.25, 0.9, 0.875, 0.9953, 0.625, 0.4953, 0.875, 0.9118, 0.0, 1.0, 0.0, 1.0, 0.0, 1.0, 5.588e-08, 1.013e-06, -7.699e-09, 1.0, 5.588e-08, 1.013e-06, 0.625, 0.4953, 0.375, 0.4953, 0.625, 0.4118, 0.0, 1.0, 0.0, 1.0, 0.0, 1.0, 1.0, 1.0, 1.0, 0.0, 1.0, 1.0, 0.09167, 0.1, 0.05833, 0.1, 0.09167, 0.9, 0.0, 1.0, 0.0, 1.0, 0.0, 1.0, 0.05208, 0.0, 0.2188, 1.0, 1.052, 0.0, 0.0, 1.0, 0.0, 1.0, 0.0, 1.0, 0.0, 1.0, 0.0, 1.0, 0.0, 1.0, 0.125, 0.9944, 0.375, 0.4944, 0.125, 0.1016, 1.0, 1.0, 2.98e-08, 0.4545, 0.8333, 0.0, -9.686e-09, 1.0, 8.568e-08, 0.0, -9.686e-09, 1.0, 0.1667, 1.013e-06, 0.1667, 1.0, 0.8333, 1.013e-06, 0.1667, 0.9, 0.1667, 1.0, 0.25, 0.9, 0.0, 1.0, 0.0, 1.0, 0.0, 1.0, 1.052, 0.0, 0.5521, 1.0, 0.2188, 0.0, 1.0, 1.0, 0.8333, 0.0, -7.699e-09, 0.4545, 0.875, 0.9118, 0.625, 0.4118, 0.125, 0.9118, 1.0, 1.0, 0.1667, 0.0, -2.608e-08, 1.0, 0.0, 1.0, 0.0, 1.0, 0.0, 1.0, 0.8333, 0.0, 0.25, 0.7, 0.8333, 1.0, 0.8333, 1.0, 0.8333, 0.0, 0.1667, 1.0, 8.941e-08, 1.0, 0.1667, 1.0, 0.05833, 0.9, -9.686e-09, 1.0, 8.568e-08, 0.0, 0.1667, 1.0, -9.686e-09, 1.0, -9.686e-09, 0.4545, 1.0, 1.0, 5.588e-08, 1.013e-06, -7.699e-09, 1.0, 0.1667, 1.013e-06, 0.375, 0.4953, 0.625, 0.4953, 0.125, 0.9953, 0.625, 0.6016, 0.375, 0.6016, 0.625, 0.4944, 0.125, 0.9953, 0.875, 0.9953, 0.125, 0.9118, 0.1667, 1.0, 0.1667, 0.0, -1.987e-09, 1.0, 0.375, 0.4953, 0.125, 0.9953, 0.375, 0.4118, 0.1667, 1.0, 0.1667, 1.013e-06, 0.8333, 1.0, 0.0, 1.0, 0.0, 1.0, 0.0, 1.0, 0.05833, 0.1, -5.96e-09, 0.0, 0.05833, 0.9, 0.25, 0.7, 0.25, 0.62, 0.1667, 0.7, -2.608e-08, 0.4545, 0.1667, 0.0, 1.0, 1.0, 1.0, 1.0, 1.0, 1.013e-06, 1.0, 1.0, 0.8333, 0.0, 0.8333, 1.0, 1.0, 0.0, 1.0, 1.0, 1.0, 0.0, 0.8333, 1.0, 0.0, 1.0, 0.0, 1.0, 0.0, 1.0, 1.0, 1.0, 0.8333, 0.0, 2.98e-08, 0.4545, 1.0, 0.0, 0.8333, 0.0, 1.0, 1.0, 0.0, 1.0, 0.0, 1.0, 0.0, 1.0, -1.987e-09, 1.0, -1.987e-09, 0.0, 2.98e-08, 1.0, 0.8333, 1.013e-06, 0.8333, 1.0, 1.0, 0.0, 1.0, 0.0, 1.0, 1.0, 1.0, 0.0, 0.0, 1.0, 0.0, 1.0, 0.0, 1.0, 0.8333, 1.0, 0.8333, 1.013e-06, 1.0, 1.0, 0.125, 0.1016, 0.875, 0.1016, 0.125, 0.9944, 0.875, 0.1016, 0.625, 0.6016, 0.875, 0.9944, 1.0, 1.0, 1.0, 0.4545, 0.1667, 0.0, 0.1667, 0.0, 0.8333, 0.0, 1.0, 1.0, 0.0, 1.0, 0.0, 1.0, 0.0, 1.0, 0.05833, 0.1, 0.1667, 0.1, -5.96e-09, 0.0, 0.8333, 0.0, 0.25, 0.1, 0.8333, 1.0, 0.25, 0.9, 0.25, 0.1, 0.25, 0.9, 0.25, 0.1, 0.8333, 0.0, 0.1667, 0.1, 0.05833, 0.94, 9.338e-08, 1.0, 0.1667, 0.94, -1.987e-09, 0.0, 0.05833, 0.06, 0.1667, 0.0, 0.25, 0.3, 0.25, 0.06, 0.25, 0.3, 0.25, 0.62, 0.25, 0.38, 0.25, 0.62, 0.8333, 1.0, 0.25, 0.94, 0.1667, 1.0, 0.09167, 0.7, 0.05833, 0.7, 0.09167, 0.94, 0.1667, 0.38, 0.1667, 0.3, 0.05833, 0.38, 0.09167, 0.38, 0.05833, 0.38, 0.09167, 0.62, 0.1667, 0.7, 0.1667, 0.62, 0.05833, 0.7, 0.25, 0.06, 0.8333, 0.0, 0.1667, 0.06, 0.25, 0.94, 0.25, 0.7, 0.25, 0.94, 0.05833, 0.94, 0.05833, 0.06, 9.338e-08, 1.0, 0.09167, 0.06, 0.05833, 0.06, 0.09167, 0.3, 0.25, 0.38, 0.25, 0.3, 0.1667, 0.38, 0.25, 0.94, 0.0, 0.0, 0.0, 0.0, 0.0, 0.0, 0.05833, 0.94, 0.1667, 0.94, 0.25, 0.94, 0.25, 0.94, 0.0, 0.0, 0.1667, 0.62, 0.25, 0.62, 0.25, 0.62, 0.0, 0.0, 0.0, 0.0, 0.05833, 0.62, 0.1667, 0.62, 0.25, 0.62, 0.0, 0.0, 0.1667, 0.3, 0.25, 0.3, 0.25, 0.3, 0.0, 0.0, 0.0, 0.0, 0.05833, 0.3, 0.1667, 0.3, 0.25, 0.3, 0.0, 0.0, 0.05833, 0.06, 0.09167, 0.06, 0.0, 0.0, 0.0, 0.0, 0.0, 0.0, 0.25, 0.06, 0.1667, 0.06, 0.05833, 0.06, 0.0, 0.0, 0.0, 0.0, 0.0, 0.0, 0.25, 0.38, 0.1667, 0.38, 0.05833, 0.38, 0.09167, 0.38, 0.0, 0.0, 0.25, 0.38, 0.1667, 0.38, 0.0, 0.0, 0.25, 0.7, 0.1667, 0.7, 0.05833, 0.7, 0.09167, 0.7, 0.0, 0.0, 0.0, 0.0, 0.1667, 0.7, 0.05833, 0.7, 0.1667, 0.1, 0.05833, 0.1, 0.09167, 0.1, 0.0, 0.0, 0.0, 0.0, 0.25, 0.1, 0.1667, 0.1, 0.09167, 0.1, 0.0, 0.0, 0.25, 0.9, 0.0, 0.0, 0.0, 0.0, 0.0, 0.0, 0.05833, 0.9, 0.1667, 0.9, 0.25, 0.9, 0.25, 0.9, 0.0, 0.0])
me_colobotmesh__005.materials.append(mat_colobotmesh_mat_1)
me_colobotmesh__005.materials.append(mat_colobotmesh_mat_2)
me_colobotmesh__005.materials.append(mat_colobotmesh_mat_3)
me_colobotmesh__005.materials.append(mat_colobotmesh_mat_4)
me_colobotmesh__005.materials.append(mat_colobotmesh_mat_5)
me_colobotmesh__005.materials.append(mat_colobotmesh_mat_6)
me_colobotmesh__005.materials.append(mat_colobotmesh_mat_7)
me_colobotmesh__005.materials.append(mat_colobotmesh_mat_8)
me_colobotmesh__005.materials.append(mat_colobotmesh_mat_9)
me_colobotmesh__005.materials.append(mat_colobotmesh_mat_10)
me_colobotmesh__005.use_remesh_preserve_volume = False
me_colobotmesh__005.use_remesh_preserve_attributes = False
me_colobotmesh__005.use_mirror_vertex_groups = False
me_colobotmesh__005.update()
me_colobotmesh__004 = bpy.data.meshes.new('ColobotMesh_.004')
me_colobotmesh__004.from_pydata([(24.5, 5.0, 50.0), (24.5, 5.0, 10.0), (18.98, 16.0, 10.0), (24.5, 5.0, -52.0), (18.98, 16.0, -52.0), (18.98, 16.0, -40.0), (18.98, 16.0, -8.0), (15.0, 16.0, -8.0), (15.0, 16.0, -36.0), (15.0, 16.0, -24.0), (18.98, 16.0, -24.0), (24.5, 5.0, -24.0), (15.0, 16.0, 10.0), (24.5, 5.0, -36.0), (15.0, 16.0, -40.0), (15.0, 16.0, -52.0), (18.98, 16.0, -36.0), (24.5, 5.0, -8.0), (24.5, 5.0, -20.0), (18.98, 16.0, 50.0), (15.0, 16.0, 50.0), (15.0, 16.0, -20.0), (24.5, 5.0, -40.0), (18.98, 16.0, -20.0)], [], [(23, 21, 7), (6, 23, 7), (17, 18, 23), (6, 17, 23), (16, 8, 9), (10, 16, 9), (11, 13, 16), (10, 11, 16), (4, 15, 14), (5, 4, 14), (22, 3, 4), (5, 22, 4), (2, 12, 20), (19, 2, 20), (0, 1, 2), (19, 0, 2)])
me_colobotmesh__004.polygons.foreach_set('material_index', [3, 3, 3, 3, 3, 3, 3, 3, 3, 3, 3, 3, 3, 3, 3, 3])
_uv = me_colobotmesh__004.uv_layers.new(name='UV_1')
_uv.uv.foreach_set('vector', [0.998, 0.834, 0.998, 0.6699, 0.8613, 0.6699, 0.8613, 0.834, 0.998, 0.834, 0.8613, 0.6699, 0.8613, 0.6699, 0.998, 0.6699, 0.998, 0.834, 0.8613, 0.834, 0.8613, 0.6699, 0.998, 0.834, 0.9355, 0.834, 0.9355, 0.6699, 0.7832, 0.6699, 0.7832, 0.834, 0.9355, 0.834, 0.7832, 0.6699, 0.7832, 0.6699, 0.9355, 0.6699, 0.9355, 0.834, 0.7832, 0.834, 0.7832, 0.6699, 0.9355, 0.834, 0.8574, 0.834, 0.8574, 0.6699, 0.752, 0.6699, 0.752, 0.834, 0.8574, 0.834, 0.752, 0.6699, 0.752, 0.6699, 0.8574, 0.6699, 0.8574, 0.834, 0.752, 0.834, 0.752, 0.6699, 0.8574, 0.834, 0.998, 0.834, 0.998, 0.6699, 0.752, 0.6699, 0.752, 0.834, 0.998, 0.834, 0.752, 0.6699, 0.752, 0.6699, 0.998, 0.6699, 0.998, 0.834, 0.752, 0.834, 0.752, 0.6699, 0.998, 0.834])
_uv.active_render = True
_uv = me_colobotmesh__004.uv_layers.new(name='UV_2')
_uv.uv.foreach_set('vector', [0.0, 1.0, 0.0, 1.0, 0.0, 1.0, 0.0, 1.0, 0.0, 1.0, 0.0, 1.0, 0.0, 1.0, 0.0, 1.0, 0.0, 1.0, 0.0, 1.0, 0.0, 1.0, 0.0, 1.0, 0.0, 1.0, 0.0, 1.0, 0.0, 1.0, 0.0, 1.0, 0.0, 1.0, 0.0, 1.0, 0.0, 1.0, 0.0, 1.0, 0.0, 1.0, 0.0, 1.0, 0.0, 1.0, 0.0, 1.0, 0.0, 1.0, 0.0, 1.0, 0.0, 1.0, 0.0, 1.0, 0.0, 1.0, 0.0, 1.0, 0.0, 1.0, 0.0, 1.0, 0.0, 1.0, 0.0, 1.0, 0.0, 1.0, 0.0, 1.0, 0.0, 1.0, 0.0, 1.0, 0.0, 1.0, 0.0, 1.0, 0.0, 1.0, 0.0, 1.0, 0.0, 1.0, 0.0, 1.0, 0.0, 1.0, 0.0, 1.0, 0.0, 1.0, 0.0, 1.0])
me_colobotmesh__004.materials.append(mat_colobotmesh_mat_1_001)
me_colobotmesh__004.materials.append(mat_colobotmesh_mat_2_001)
me_colobotmesh__004.materials.append(mat_colobotmesh_mat_3_001)
me_colobotmesh__004.materials.append(mat_colobotmesh_mat_4_001)
me_colobotmesh__004.materials.append(mat_colobotmesh_mat_5_001)
me_colobotmesh__004.materials.append(mat_colobotmesh_mat_6_001)
me_colobotmesh__004.materials.append(mat_colobotmesh_mat_7_001)
me_colobotmesh__004.materials.append(mat_colobotmesh_mat_8_001)
me_colobotmesh__004.materials.append(mat_colobotmesh_mat_9_001)
me_colobotmesh__004.materials.append(mat_colobotmesh_mat_10_001)
me_colobotmesh__004.use_remesh_preserve_volume = False
me_colobotmesh__004.use_remesh_preserve_attributes = False
me_colobotmesh__004.use_mirror_vertex_groups = False
me_colobotmesh__004.update()
me_colobotmesh__002 = bpy.data.meshes.new('ColobotMesh_.002')
me_colobotmesh__002.from_pydata([(-7.0, 3.0, 42.0), (-2.0, 3.0, 42.0), (12.78, -2.0, 53.78), (12.78, 3.0, 52.78), (-10.0, 16.0, 32.0), (-6.0, 16.0, 42.0), (-6.0, 16.0, -48.0), (-10.0, 16.0, -48.0), (-2.0, 5.0, 23.0), (-2.0, 3.0, 13.0), (-7.0, 6.0, 13.0), (-8.0, 11.0, 23.0), (-7.0, 3.0, 32.0), (-7.0, 6.0, 32.0), (-7.0, 6.0, 42.0), (-2.0, 5.0, 42.0), (-2.0, 5.0, -38.0), (-8.0, 11.0, -48.0), (-8.0, 11.0, -38.0), (-6.0, 16.0, 32.0), (-10.0, -2.0, 32.0), (-8.0, -2.0, 32.0), (-2.0, 3.0, 32.0), (-7.0, 6.0, -28.0), (-6.0, 16.0, -18.0), (-6.0, 16.0, 23.0), (-7.0, 3.0, 23.0), (-8.0, -2.0, 23.0), (-8.0, -2.0, 13.0), (-2.0, 3.0, 23.0), (-7.0, 3.0, 13.0), (-10.0, 16.0, -18.0), (-8.0, 11.0, -18.0), (-10.0, -2.0, -18.0), (-7.0, 6.0, -18.0), (-8.0, -2.0, -18.0), (-8.0, -2.0, -38.0), (-2.0, 3.0, -38.0), (-7.0, 3.0, -38.0), (-10.0, 16.0, 42.0), (-10.0, -2.0, 42.0), (-8.0, -2.0, 42.0), (12.78, 16.0, 55.78), (12.78, 11.0, 53.78), (12.78, -2.0, 55.78), (-2.0, 3.0, -28.0), (-2.0, 5.0, 32.0), (-8.0, 11.0, 32.0), (-8.0, 11.0, 42.0), (12.78, 16.0, 4.222), (2.778, 16.0, 4.222), (2.778, 3.0, 7.222), (-7.0, 3.0, -18.0), (-8.0, -2.0, -28.0), (-10.0, -2.0, -48.0), (-7.0, 6.0, -48.0), (-8.0, -2.0, -48.0), (-2.0, 3.0, -48.0), (-5.0, 18.0, 24.0), (-10.0, -2.0, 24.0), (2.778, -2.0, 6.222), (12.78, -2.0, 6.222), (12.78, 3.0, 12.22), (12.78, 5.0, 12.22), (2.778, 5.0, 12.22), (2.778, 3.0, 12.22), (-6.0, 16.0, -28.0), (2.778, 16.0, 55.78), (2.778, 3.0, 52.78), (2.778, -2.0, 53.78), (2.778, 3.0, 47.78), (-7.0, 6.0, 23.0), (-6.0, 16.0, 13.0), (-7.0, 3.0, -28.0), (-10.0, 16.0, -28.0), (-2.0, 3.0, -18.0), (-2.0, 5.0, -18.0), (-2.0, 5.0, -28.0), (-8.0, 11.0, -28.0), (-7.0, 6.0, -38.0), (-10.0, 18.0, 24.0), (-5.0, 18.0, 31.0), (-5.0, -2.0, 31.0), (-5.0, -2.0, 24.0), (-10.0, 18.0, 31.0), (-10.0, -2.0, 31.0), (2.778, 6.0, 7.222), (12.78, 11.0, 6.222), (2.778, 11.0, 6.222), (12.78, 6.0, 7.222), (12.78, 16.0, 8.222), (2.778, 16.0, 8.222), (-7.0, 3.0, -48.0), (-2.0, 5.0, -48.0), (2.778, 6.0, 52.78), (2.778, 16.0, 51.78), (12.78, 16.0, 51.78), (2.778, 11.0, 53.78), (12.78, -2.0, 4.222), (12.78, 3.0, 7.222), (-8.0, 11.0, 13.0), (-10.0, -2.0, 13.0), (-2.0, 5.0, 13.0), (-10.0, 16.0, -38.0), (-6.0, 16.0, -38.0), (2.778, 5.0, 47.78), (12.78, 3.0, 47.78), (12.78, 6.0, 52.78), (12.78, 5.0, 47.78), (-10.0, 16.0, 23.0), (-10.0, -2.0, 23.0), (-10.0, 16.0, 13.0)], [], [(31, 33, 32), (32, 33, 34), (33, 35, 34), (63, 64, 65), (42, 44, 43), (13, 14, 15), (46, 13, 15), (101, 111, 100), (56, 54, 55), (59, 80, 58), (81, 82, 83), (74, 31, 24), (66, 74, 24), (73, 52, 35), (53, 73, 35), (45, 75, 52), (73, 45, 52), (77, 76, 75), (45, 77, 75), (23, 34, 76), (77, 23, 76), (78, 32, 34), (23, 78, 34), (66, 24, 32), (78, 66, 32), (24, 31, 32), (35, 52, 34), (34, 52, 76), (52, 75, 76), (103, 74, 66), (104, 103, 66), (38, 73, 53), (36, 38, 53), (37, 45, 73), (38, 37, 73), (16, 77, 45), (37, 16, 45), (79, 23, 77), (16, 79, 77), (18, 78, 23), (79, 18, 23), (104, 66, 78), (18, 104, 78), (49, 50, 91), (90, 49, 91), (99, 51, 60), (61, 99, 60), (62, 65, 51), (99, 62, 51), (62, 63, 65), (89, 86, 64), (63, 89, 64), (87, 88, 86), (89, 87, 86), (90, 91, 88), (87, 90, 88), (49, 90, 87), (98, 49, 87), (98, 87, 89), (61, 98, 89), (99, 61, 89), (99, 89, 63), (62, 99, 63), (67, 42, 96), (95, 67, 96), (68, 3, 2), (69, 68, 2), (70, 106, 3), (68, 70, 3), (105, 108, 106), (70, 105, 106), (94, 107, 108), (105, 94, 108), (97, 43, 107), (94, 97, 107), (95, 96, 43), (97, 95, 43), (96, 42, 43), (43, 44, 107), (44, 2, 107), (2, 3, 107), (107, 3, 108), (3, 106, 108), (4, 39, 5), (19, 4, 5), (12, 0, 41), (21, 12, 41), (22, 1, 0), (12, 22, 0), (46, 15, 1), (22, 46, 1), (47, 48, 14), (13, 47, 14), (19, 5, 48), (47, 19, 48), (5, 39, 48), (39, 40, 48), (48, 40, 14), (40, 41, 14), (41, 0, 14), (14, 0, 15), (0, 1, 15), (4, 19, 47), (20, 4, 47), (20, 47, 13), (21, 20, 13), (12, 21, 13), (12, 13, 46), (22, 12, 46), (111, 109, 25), (72, 111, 25), (30, 26, 27), (28, 30, 27), (9, 29, 26), (30, 9, 26), (102, 8, 29), (9, 102, 29), (10, 71, 8), (102, 10, 8), (100, 11, 71), (10, 100, 71), (72, 25, 11), (100, 72, 11), (25, 109, 11), (109, 110, 11), (11, 110, 71), (110, 27, 71), (27, 26, 71), (71, 26, 8), (26, 29, 8), (111, 72, 100), (101, 100, 10), (28, 101, 10), (30, 28, 10), (30, 10, 102), (9, 30, 102), (7, 103, 104), (6, 7, 104), (92, 38, 36), (56, 92, 36), (57, 37, 38), (92, 57, 38), (93, 16, 37), (57, 93, 37), (55, 79, 16), (93, 55, 16), (17, 18, 79), (55, 17, 79), (6, 104, 18), (17, 6, 18), (7, 6, 17), (54, 7, 17), (54, 17, 55), (92, 56, 55), (92, 55, 93), (57, 92, 93), (58, 83, 59), (83, 58, 81), (84, 85, 82), (82, 81, 84)])
me_colobotmesh__002.polygons.foreach_set('material_index', [6, 6, 6, 6, 6, 7, 7, 6, 6, 8, 8, 6, 6, 6, 6, 6, 6, 6, 6, 7, 7, 7, 7, 7, 7, 6, 6, 6, 6, 6, 6, 6, 6, 6, 6, 6, 6, 7, 7, 7, 7, 7, 7, 6, 6, 6, 6, 6, 6, 6, 7, 7, 7, 7, 7, 7, 6, 6, 6, 6, 6, 6, 6, 6, 6, 6, 6, 6, 6, 6, 6, 7, 7, 7, 7, 7, 7, 6, 6, 6, 6, 6, 6, 6, 6, 6, 6, 6, 6, 6, 6, 7, 7, 7, 7, 6, 6, 6, 6, 6, 6, 6, 6, 6, 6, 6, 6, 6, 6, 6, 6, 6, 6, 6, 6, 6, 6, 7, 7, 7, 7, 7, 7, 6, 6, 6, 6, 6, 6, 6, 6, 6, 6, 6, 6, 6, 6, 6, 6, 6, 6, 6, 6, 6, 7, 7, 7, 7, 7, 7, 6, 6, 6, 6, 6, 6, 8, 8, 8, 8])
_uv = me_colobotmesh__002.uv_layers.new(name='UV_1')
_uv.uv.foreach_set('vector', [0.6582, 0.9941, 0.6582, 0.9863, 0.6602, 0.992, 0.6602, 0.992, 0.6582, 0.9863, 0.6611, 0.9898, 0.6582, 0.9863, 0.6602, 0.9863, 0.6611, 0.9898, 0.834, 0.248, 0.752, 0.248, 0.752, 0.166, 0.666, 0.9941, 0.666, 0.9863, 0.6641, 0.992, 0.502, 0.123, 0.748, 0.123, 0.748, 0.001953, 0.502, 0.001953, 0.502, 0.123, 0.748, 0.001953, 0.6582, 0.9863, 0.6582, 0.9941, 0.6602, 0.992, 0.6602, 0.9863, 0.6582, 0.9863, 0.6611, 0.9898, 0.502, 0.001953, 0.502, 0.3223, 0.748, 0.3223, 0.748, 0.3223, 0.748, 0.001953, 0.502, 0.001953, 0.6582, 0.997, 0.666, 0.9892, 0.666, 0.9892, 0.6582, 0.997, 0.6582, 0.997, 0.666, 0.9892, 0.6582, 0.9941, 0.666, 0.9941, 0.666, 0.9863, 0.6582, 0.9863, 0.6582, 0.9941, 0.666, 0.9863, 0.6582, 0.9941, 0.666, 0.9863, 0.666, 0.9863, 0.6582, 0.9941, 0.6582, 0.9941, 0.666, 0.9863, 0.752, 0.248, 0.834, 0.248, 0.834, 0.166, 0.752, 0.166, 0.752, 0.248, 0.834, 0.166, 0.502, 0.123, 0.748, 0.123, 0.748, 0.001953, 0.502, 0.001953, 0.502, 0.123, 0.748, 0.001953, 0.502, 0.498, 0.748, 0.498, 0.748, 0.377, 0.502, 0.377, 0.502, 0.498, 0.748, 0.377, 0.502, 0.373, 0.748, 0.373, 0.748, 0.252, 0.502, 0.252, 0.502, 0.373, 0.748, 0.252, 0.6621, 0.9941, 0.6582, 0.9941, 0.6602, 0.992, 0.6602, 0.9863, 0.6611, 0.9885, 0.6611, 0.9898, 0.6611, 0.9898, 0.6611, 0.9885, 0.666, 0.9894, 0.6611, 0.9885, 0.666, 0.9885, 0.666, 0.9894, 0.6582, 0.997, 0.666, 0.9892, 0.666, 0.9892, 0.6582, 0.997, 0.6582, 0.997, 0.666, 0.9892, 0.6582, 0.9941, 0.666, 0.9941, 0.666, 0.9863, 0.6582, 0.9863, 0.6582, 0.9941, 0.666, 0.9863, 0.6582, 0.9941, 0.666, 0.9863, 0.666, 0.9863, 0.6582, 0.9941, 0.6582, 0.9941, 0.666, 0.9863, 0.752, 0.248, 0.834, 0.248, 0.834, 0.166, 0.752, 0.166, 0.752, 0.248, 0.834, 0.166, 0.502, 0.123, 0.748, 0.123, 0.748, 0.001953, 0.502, 0.001953, 0.502, 0.123, 0.748, 0.001953, 0.502, 0.373, 0.748, 0.373, 0.748, 0.252, 0.502, 0.252, 0.502, 0.373, 0.748, 0.252, 0.502, 0.248, 0.748, 0.248, 0.748, 0.127, 0.502, 0.127, 0.502, 0.248, 0.748, 0.127, 0.666, 0.9863, 0.6582, 0.9863, 0.6582, 0.9941, 0.666, 0.9941, 0.666, 0.9863, 0.6582, 0.9941, 0.666, 0.9941, 0.666, 0.9941, 0.6582, 0.9863, 0.6582, 0.9863, 0.666, 0.9941, 0.6582, 0.9863, 0.666, 0.9941, 0.6582, 0.9941, 0.6582, 0.9863, 0.666, 0.9863, 0.666, 0.9941, 0.6582, 0.9863, 0.834, 0.166, 0.834, 0.248, 0.752, 0.166, 0.502, 0.123, 0.748, 0.123, 0.748, 0.001953, 0.502, 0.001953, 0.502, 0.123, 0.748, 0.001953, 0.502, 0.373, 0.748, 0.373, 0.748, 0.252, 0.502, 0.252, 0.502, 0.373, 0.748, 0.252, 0.502, 0.498, 0.748, 0.498, 0.748, 0.377, 0.502, 0.377, 0.502, 0.498, 0.748, 0.377, 0.6582, 0.9941, 0.6621, 0.9941, 0.6602, 0.992, 0.6582, 0.9863, 0.6582, 0.9941, 0.6602, 0.992, 0.6582, 0.9863, 0.6602, 0.992, 0.6611, 0.9898, 0.6602, 0.9863, 0.6582, 0.9863, 0.6611, 0.9898, 0.6611, 0.9885, 0.6602, 0.9863, 0.6611, 0.9898, 0.6611, 0.9885, 0.6611, 0.9898, 0.666, 0.9894, 0.666, 0.9885, 0.6611, 0.9885, 0.666, 0.9894, 0.6582, 0.9941, 0.666, 0.9941, 0.666, 0.9863, 0.6582, 0.9863, 0.6582, 0.9941, 0.666, 0.9863, 0.6582, 0.9941, 0.6582, 0.9941, 0.666, 0.9863, 0.666, 0.9863, 0.6582, 0.9941, 0.666, 0.9863, 0.6582, 0.9863, 0.666, 0.9863, 0.666, 0.9941, 0.6582, 0.9941, 0.6582, 0.9863, 0.666, 0.9941, 0.752, 0.248, 0.834, 0.248, 0.834, 0.166, 0.752, 0.166, 0.752, 0.248, 0.834, 0.166, 0.502, 0.123, 0.748, 0.123, 0.748, 0.001953, 0.502, 0.001953, 0.502, 0.123, 0.748, 0.001953, 0.502, 0.373, 0.748, 0.373, 0.748, 0.252, 0.502, 0.252, 0.502, 0.373, 0.748, 0.252, 0.502, 0.248, 0.748, 0.248, 0.748, 0.127, 0.502, 0.127, 0.502, 0.248, 0.748, 0.127, 0.6621, 0.9941, 0.666, 0.9941, 0.6641, 0.992, 0.6641, 0.992, 0.666, 0.9863, 0.6631, 0.9898, 0.666, 0.9863, 0.6641, 0.9863, 0.6631, 0.9898, 0.6641, 0.9863, 0.6631, 0.9885, 0.6631, 0.9898, 0.6631, 0.9898, 0.6631, 0.9885, 0.6582, 0.9894, 0.6631, 0.9885, 0.6582, 0.9885, 0.6582, 0.9894, 0.6582, 1.0, 0.666, 0.9922, 0.666, 0.9922, 0.6582, 1.0, 0.6582, 1.0, 0.666, 0.9922, 0.6582, 0.9941, 0.666, 0.9941, 0.666, 0.9863, 0.6582, 0.9863, 0.6582, 0.9941, 0.666, 0.9863, 0.6582, 0.9941, 0.666, 0.9863, 0.666, 0.9863, 0.6582, 0.9941, 0.6582, 0.9941, 0.666, 0.9863, 0.752, 0.248, 0.834, 0.248, 0.834, 0.166, 0.752, 0.166, 0.752, 0.248, 0.834, 0.166, 0.502, 0.498, 0.748, 0.498, 0.748, 0.377, 0.502, 0.377, 0.502, 0.498, 0.748, 0.377, 0.502, 0.373, 0.748, 0.373, 0.748, 0.252, 0.502, 0.252, 0.502, 0.373, 0.748, 0.252, 0.6621, 0.9941, 0.6582, 0.9941, 0.6602, 0.992, 0.6582, 0.9941, 0.6582, 0.9863, 0.6602, 0.992, 0.6602, 0.992, 0.6582, 0.9863, 0.6611, 0.9898, 0.6582, 0.9863, 0.6602, 0.9863, 0.6611, 0.9898, 0.6602, 0.9863, 0.6611, 0.9885, 0.6611, 0.9898, 0.6611, 0.9898, 0.6611, 0.9885, 0.666, 0.9894, 0.6611, 0.9885, 0.666, 0.9885, 0.666, 0.9894, 0.6582, 0.9941, 0.6621, 0.9941, 0.6602, 0.992, 0.6582, 0.9863, 0.6582, 0.9941, 0.6602, 0.992, 0.6582, 0.9863, 0.6602, 0.992, 0.6611, 0.9898, 0.6602, 0.9863, 0.6582, 0.9863, 0.6611, 0.9898, 0.6611, 0.9885, 0.6602, 0.9863, 0.6611, 0.9898, 0.6611, 0.9885, 0.6611, 0.9898, 0.666, 0.9894, 0.666, 0.9885, 0.6611, 0.9885, 0.666, 0.9894, 0.6582, 1.0, 0.666, 0.9922, 0.666, 0.9922, 0.6582, 1.0, 0.6582, 1.0, 0.666, 0.9922, 0.6582, 0.9941, 0.666, 0.9941, 0.666, 0.9863, 0.6582, 0.9863, 0.6582, 0.9941, 0.666, 0.9863, 0.6582, 0.9941, 0.666, 0.9863, 0.666, 0.9863, 0.6582, 0.9941, 0.6582, 0.9941, 0.666, 0.9863, 0.752, 0.248, 0.834, 0.248, 0.834, 0.166, 0.752, 0.166, 0.752, 0.248, 0.834, 0.166, 0.502, 0.123, 0.748, 0.123, 0.748, 0.001953, 0.502, 0.001953, 0.502, 0.123, 0.748, 0.001953, 0.502, 0.248, 0.748, 0.248, 0.748, 0.127, 0.502, 0.127, 0.502, 0.248, 0.748, 0.127, 0.502, 0.248, 0.748, 0.248, 0.748, 0.127, 0.502, 0.127, 0.502, 0.248, 0.748, 0.127, 0.6621, 0.9941, 0.6582, 0.9941, 0.6602, 0.992, 0.6582, 0.9941, 0.6582, 0.9863, 0.6602, 0.992, 0.6602, 0.992, 0.6582, 0.9863, 0.6611, 0.9898, 0.6582, 0.9863, 0.6602, 0.9863, 0.6611, 0.9898, 0.6602, 0.9863, 0.6611, 0.9885, 0.6611, 0.9898, 0.6611, 0.9898, 0.6611, 0.9885, 0.666, 0.9894, 0.6611, 0.9885, 0.666, 0.9885, 0.666, 0.9894, 0.6582, 0.9941, 0.6621, 0.9941, 0.6602, 0.992, 0.6582, 0.9863, 0.6602, 0.992, 0.6611, 0.9898, 0.6602, 0.9863, 0.6582, 0.9863, 0.6611, 0.9898, 0.6611, 0.9885, 0.6602, 0.9863, 0.6611, 0.9898, 0.6611, 0.9885, 0.6611, 0.9898, 0.666, 0.9894, 0.666, 0.9885, 0.6611, 0.9885, 0.666, 0.9894, 0.6582, 0.997, 0.666, 0.9892, 0.666, 0.9892, 0.6582, 0.997, 0.6582, 0.997, 0.666, 0.9892, 0.6582, 0.9941, 0.666, 0.9941, 0.666, 0.9863, 0.6582, 0.9863, 0.6582, 0.9941, 0.666, 0.9863, 0.6582, 0.9941, 0.666, 0.9863, 0.666, 0.9863, 0.6582, 0.9941, 0.6582, 0.9941, 0.666, 0.9863, 0.752, 0.248, 0.834, 0.248, 0.834, 0.166, 0.752, 0.166, 0.752, 0.248, 0.834, 0.166, 0.502, 0.123, 0.748, 0.123, 0.748, 0.001953, 0.502, 0.001953, 0.502, 0.123, 0.748, 0.001953, 0.502, 0.248, 0.748, 0.248, 0.748, 0.127, 0.502, 0.127, 0.502, 0.248, 0.748, 0.127, 0.502, 0.498, 0.748, 0.498, 0.748, 0.377, 0.502, 0.377, 0.502, 0.498, 0.748, 0.377, 0.6582, 0.9941, 0.6621, 0.9941, 0.6602, 0.992, 0.6582, 0.9863, 0.6582, 0.9941, 0.6602, 0.992, 0.6582, 0.9863, 0.6602, 0.992, 0.6611, 0.9898, 0.6611, 0.9885, 0.6602, 0.9863, 0.6611, 0.9898, 0.6611, 0.9885, 0.6611, 0.9898, 0.666, 0.9894, 0.666, 0.9885, 0.6611, 0.9885, 0.666, 0.9894, 0.748, 0.3223, 0.748, 0.001953, 0.502, 0.001953, 0.502, 0.001953, 0.502, 0.3223, 0.748, 0.3223, 0.502, 0.3223, 0.502, 0.001953, 0.748, 0.001953, 0.748, 0.001953, 0.748, 0.3223, 0.502, 0.3223])
_uv.active_render = True
_uv = me_colobotmesh__002.uv_layers.new(name='UV_2')
_uv.uv.foreach_set('vector', [0.0, 1.0, 0.0, 1.0, 0.0, 1.0, 0.0, 1.0, 0.0, 1.0, 0.0, 1.0, 0.0, 1.0, 0.0, 1.0, 0.0, 1.0, 0.0, 1.0, 0.0, 1.0, 0.0, 1.0, 0.0, 1.0, 0.0, 1.0, 0.0, 1.0, 0.0, 1.0, 0.0, 1.0, 0.0, 1.0, 0.0, 1.0, 0.0, 1.0, 0.0, 1.0, 0.0, 1.0, 0.0, 1.0, 0.0, 1.0, 0.0, 1.0, 0.0, 1.0, 0.0, 1.0, 0.0, 1.0, 0.0, 1.0, 0.0, 1.0, 0.0, 1.0, 0.0, 1.0, 0.0, 1.0, 0.0, 1.0, 0.0, 1.0, 0.0, 1.0, 0.0, 1.0, 0.0, 1.0, 0.0, 1.0, 0.0, 1.0, 0.0, 1.0, 0.0, 1.0, 0.0, 1.0, 0.0, 1.0, 0.0, 1.0, 0.0, 1.0, 0.0, 1.0, 0.0, 1.0, 0.0, 1.0, 0.0, 1.0, 0.0, 1.0, 0.0, 1.0, 0.0, 1.0, 0.0, 1.0, 0.0, 1.0, 0.0, 1.0, 0.0, 1.0, 0.0, 1.0, 0.0, 1.0, 0.0, 1.0, 0.0, 1.0, 0.0, 1.0, 0.0, 1.0, 0.0, 1.0, 0.0, 1.0, 0.0, 1.0, 0.0, 1.0, 0.0, 1.0, 0.0, 1.0, 0.0, 1.0, 0.0, 1.0, 0.0, 1.0, 0.0, 1.0, 0.0, 1.0, 0.0, 1.0, 0.0, 1.0, 0.0, 1.0, 0.0, 1.0, 0.0, 1.0, 0.0, 1.0, 0.0, 1.0, 0.0, 1.0, 0.0, 1.0, 0.0, 1.0, 0.0, 1.0, 0.0, 1.0, 0.0, 1.0, 0.0, 1.0, 0.0, 1.0, 0.0, 1.0, 0.0, 1.0, 0.0, 1.0, 0.0, 1.0, 0.0, 1.0, 0.0, 1.0, 0.0, 1.0, 0.0, 1.0, 0.0, 1.0, 0.0, 1.0, 0.0, 1.0, 0.0, 1.0, 0.0, 1.0, 0.0, 1.0, 0.0, 1.0, 0.0, 1.0, 0.0, 1.0, 0.0, 1.0, 0.0, 1.0, 0.0, 1.0, 0.0, 1.0, 0.0, 1.0, 0.0, 1.0, 0.0, 1.0, 0.0, 1.0, 0.0, 1.0, 0.0, 1.0, 0.0, 1.0, 0.0, 1.0, 0.0, 1.0, 0.0, 1.0, 0.0, 1.0, 0.0, 1.0, 0.0, 1.0, 0.0, 1.0, 0.0, 1.0, 0.0, 1.0, 0.0, 1.0, 0.0, 1.0, 0.0, 1.0, 0.0, 1.0, 0.0, 1.0, 0.0, 1.0, 0.0, 1.0, 0.0, 1.0, 0.0, 1.0, 0.0, 1.0, 0.0, 1.0, 0.0, 1.0, 0.0, 1.0, 0.0, 1.0, 0.0, 1.0, 0.0, 1.0, 0.0, 1.0, 0.0, 1.0, 0.0, 1.0, 0.0, 1.0, 0.0, 1.0, 0.0, 1.0, 0.0, 1.0, 0.0, 1.0, 0.0, 1.0, 0.0, 1.0, 0.0, 1.0, 0.0, 1.0, 0.0, 1.0, 0.0, 1.0, 0.0, 1.0, 0.0, 1.0, 0.0, 1.0, 0.0, 1.0, 0.0, 1.0, 0.0, 1.0, 0.0, 1.0, 0.0, 1.0, 0.0, 1.0, 0.0, 1.0, 0.0, 1.0, 0.0, 1.0, 0.0, 1.0, 0.0, 1.0, 0.0, 1.0, 0.0, 1.0, 0.0, 1.0, 0.0, 1.0, 0.0, 1.0, 0.0, 1.0, 0.0, 1.0, 0.0, 1.0, 0.0, 1.0, 0.0, 1.0, 0.0, 1.0, 0.0, 1.0, 0.0, 1.0, 0.0, 1.0, 0.0, 1.0, 0.0, 1.0, 0.0, 1.0, 0.0, 1.0, 0.0, 1.0, 0.0, 1.0, 0.0, 1.0, 0.0, 1.0, 0.0, 1.0, 0.0, 1.0, 0.0, 1.0, 0.0, 1.0, 0.0, 1.0, 0.0, 1.0, 0.0, 1.0, 0.0, 1.0, 0.0, 1.0, 0.0, 1.0, 0.0, 1.0, 0.0, 1.0, 0.0, 1.0, 0.0, 1.0, 0.0, 1.0, 0.0, 1.0, 0.0, 1.0, 0.0, 1.0, 0.0, 1.0, 0.0, 1.0, 0.0, 1.0, 0.0, 1.0, 0.0, 1.0, 0.0, 1.0, 0.0, 1.0, 0.0, 1.0, 0.0, 1.0, 0.0, 1.0, 0.0, 1.0, 0.0, 1.0, 0.0, 1.0, 0.0, 1.0, 0.0, 1.0, 0.0, 1.0, 0.0, 1.0, 0.0, 1.0, 0.0, 1.0, 0.0, 1.0, 0.0, 1.0, 0.0, 1.0, 0.0, 1.0, 0.0, 1.0, 0.0, 1.0, 0.0, 1.0, 0.0, 1.0, 0.0, 1.0, 0.0, 1.0, 0.0, 1.0, 0.0, 1.0, 0.0, 1.0, 0.0, 1.0, 0.0, 1.0, 0.0, 1.0, 0.0, 1.0, 0.0, 1.0, 0.0, 1.0, 0.0, 1.0, 0.0, 1.0, 0.0, 1.0, 0.0, 1.0, 0.0, 1.0, 0.0, 1.0, 0.0, 1.0, 0.0, 1.0, 0.0, 1.0, 0.0, 1.0, 0.0, 1.0, 0.0, 1.0, 0.0, 1.0, 0.0, 1.0, 0.0, 1.0, 0.0, 1.0, 0.0, 1.0, 0.0, 1.0, 0.0, 1.0, 0.0, 1.0, 0.0, 1.0, 0.0, 1.0, 0.0, 1.0, 0.0, 1.0, 0.0, 1.0, 0.0, 1.0, 0.0, 1.0, 0.0, 1.0, 0.0, 1.0, 0.0, 1.0, 0.0, 1.0, 0.0, 1.0, 0.0, 1.0, 0.0, 1.0, 0.0, 1.0, 0.0, 1.0, 0.0, 1.0, 0.0, 1.0, 0.0, 1.0, 0.0, 1.0, 0.0, 1.0, 0.0, 1.0, 0.0, 1.0, 0.0, 1.0, 0.0, 1.0, 0.0, 1.0, 0.0, 1.0, 0.0, 1.0, 0.0, 1.0, 0.0, 1.0, 0.0, 1.0, 0.0, 1.0, 0.0, 1.0, 0.0, 1.0, 0.0, 1.0, 0.0, 1.0, 0.0, 1.0, 0.0, 1.0, 0.0, 1.0, 0.0, 1.0, 0.0, 1.0, 0.0, 1.0, 0.0, 1.0, 0.0, 1.0, 0.0, 1.0, 0.0, 1.0, 0.0, 1.0, 0.0, 1.0, 0.0, 1.0, 0.0, 1.0, 0.0, 1.0, 0.0, 1.0, 0.0, 1.0, 0.0, 1.0, 0.0, 1.0, 0.0, 1.0, 0.0, 1.0, 0.0, 1.0, 0.0, 1.0, 0.0, 1.0, 0.0, 1.0, 0.0, 1.0, 0.0, 1.0, 0.0, 1.0, 0.0, 1.0, 0.0, 1.0, 0.0, 1.0, 0.0, 1.0, 0.0, 1.0, 0.0, 1.0, 0.0, 1.0, 0.0, 1.0, 0.0, 1.0, 0.0, 1.0, 0.0, 1.0, 0.0, 1.0, 0.0, 1.0, 0.0, 1.0, 0.0, 1.0, 0.0, 1.0, 0.0, 1.0, 0.0, 1.0, 0.0, 1.0, 0.0, 1.0, 0.0, 1.0, 0.0, 1.0, 0.0, 1.0, 0.0, 1.0, 0.0, 1.0, 0.0, 1.0, 0.0, 1.0, 0.0, 1.0, 0.0, 1.0, 0.0, 1.0, 0.0, 1.0, 0.0, 1.0, 0.0, 1.0, 0.0, 1.0, 0.0, 1.0, 0.0, 1.0, 0.0, 1.0, 0.0, 1.0, 0.0, 1.0, 0.0, 1.0, 0.0, 1.0, 0.0, 1.0, 0.0, 1.0, 0.0, 1.0, 0.0, 1.0, 0.0, 1.0, 0.0, 1.0, 0.0, 1.0, 0.0, 1.0, 0.0, 1.0, 0.0, 1.0, 0.0, 1.0, 0.0, 1.0, 0.0, 1.0, 0.0, 1.0, 0.0, 1.0, 0.0, 1.0, 0.0, 1.0, 0.0, 1.0, 0.0, 1.0, 0.0, 1.0, 0.0, 1.0, 0.0, 1.0, 0.0, 1.0, 0.0, 1.0, 0.0, 1.0, 0.0, 1.0, 0.0, 1.0, 0.0, 1.0, 0.0, 1.0, 0.0, 1.0, 0.0, 1.0, 0.0, 1.0, 0.0, 1.0, 0.0, 1.0, 0.0, 1.0, 0.0, 1.0, 0.0, 1.0, 0.0, 1.0, 0.0, 1.0, 0.0, 1.0, 0.0, 1.0, 0.0, 1.0, 0.0, 1.0, 0.0, 1.0, 0.0, 1.0, 0.0, 1.0, 0.0, 1.0, 0.0, 1.0, 0.0, 1.0, 0.0, 1.0, 0.0, 1.0, 0.0, 1.0, 0.0, 1.0, 0.0, 1.0, 0.0, 1.0, 0.0, 1.0, 0.0, 1.0, 0.0, 1.0, 0.0, 1.0, 0.0, 1.0, 0.0, 1.0, 0.0, 1.0, 0.0, 1.0, 0.0, 1.0, 0.0, 1.0, 0.0, 1.0, 0.0, 1.0, 0.0, 1.0, 0.0, 1.0, 0.0, 1.0, 0.0, 1.0, 0.0, 1.0, 0.0, 1.0, 0.0, 1.0, 0.0, 1.0, 0.0, 1.0, 0.0, 1.0, 0.0, 1.0, 0.0, 1.0, 0.0, 1.0, 0.0, 1.0, 0.0, 1.0, 0.0, 1.0, 0.0, 1.0, 0.0, 1.0, 0.0, 1.0, 0.0, 1.0, 0.0, 1.0, 0.0, 1.0, 0.0, 1.0, 0.0, 1.0, 0.0, 1.0, 0.0, 1.0, 0.0, 1.0, 0.0, 1.0, 0.0, 1.0, 0.0, 1.0, 0.0, 1.0, 0.0, 1.0, 0.0, 1.0, 0.0, 1.0, 0.0, 1.0, 0.0, 1.0, 0.0, 1.0, 0.0, 1.0, 0.0, 1.0, 0.0, 1.0])
me_colobotmesh__002.materials.append(mat_colobotmesh_mat_1)
me_colobotmesh__002.materials.append(mat_colobotmesh_mat_2)
me_colobotmesh__002.materials.append(mat_colobotmesh_mat_3)
me_colobotmesh__002.materials.append(mat_colobotmesh_mat_4)
me_colobotmesh__002.materials.append(mat_colobotmesh_mat_5)
me_colobotmesh__002.materials.append(mat_colobotmesh_mat_6)
me_colobotmesh__002.materials.append(mat_colobotmesh_mat_7)
me_colobotmesh__002.materials.append(mat_colobotmesh_mat_8)
me_colobotmesh__002.materials.append(mat_colobotmesh_mat_9)
me_colobotmesh__002.materials.append(mat_colobotmesh_mat_10)
me_colobotmesh__002.use_remesh_preserve_volume = False
me_colobotmesh__002.use_remesh_preserve_attributes = False
me_colobotmesh__002.use_mirror_vertex_groups = False
me_colobotmesh__002.update()

# ---- objects
ob_colobotmesh_1_001 = bpy.data.objects.new('ColobotMesh_1.001', me_colobotmesh__005)
ob_szyby2 = bpy.data.objects.new('Szyby2', me_colobotmesh__004)
ob_equiment = bpy.data.objects.new('Equiment', me_colobotmesh__002)

# ---- transforms, parenting, visibility, modifiers, constraints
ob_colobotmesh_1_001.location = (0.0, 0.0, 0.0)
ob_colobotmesh_1_001.rotation_euler = (1.571, 0.0, 0.0)
ob_colobotmesh_1_001.lineart.crease_threshold = 0.0
ob_szyby2.location = (0.0, 0.0, 0.0)
ob_szyby2.rotation_euler = (1.571, 0.0, 0.0)
ob_szyby2.lineart.crease_threshold = 0.0
ob_equiment.location = (0.0, 0.0, 0.0)
ob_equiment.rotation_euler = (1.571, 0.0, 0.0)
ob_equiment.lineart.crease_threshold = 0.0

# ---- collection membership
col_collection_1.objects.link(ob_colobotmesh_1_001)
col_collection_1.objects.link(ob_szyby2)
col_collection_1.objects.link(ob_equiment)

# ---- scene / render settings (as saved in the file)
scene.frame_start = 1; scene.frame_end = 250; scene.frame_set(1)
scene.render.engine = 'BLENDER_EEVEE_NEXT'
scene.render.image_settings.color_depth = '16'
scene.render.resolution_percentage = 50
scene.render.dither_intensity = 0.0
scene.cycles.use_denoising = False
scene.cycles.samples = 10
scene.cycles.sampling_pattern = 'TABULATED_SOBOL'
scene.cycles.light_sampling_threshold = 0.0
scene.cycles.use_adaptive_sampling = False
scene.cycles.use_light_tree = False
scene.cycles.blur_glossy = 0.0
scene.cycles.volume_bounces = 1
scene.cycles.pixel_filter_type = 'GAUSSIAN'
scene.cycles.sample_clamp_indirect = 0.0
scene.view_settings.view_transform = 'Standard'
bpy.context.view_layer.update()

# ---- added for rendering (the .blend has no active camera and no usable light): camera, sun
cam_auto = bpy.data.cameras.new('AutoCamera')
cam_auto.lens = 50.0
cam_auto.sensor_width = 36.0
cam_auto.clip_end = 2418.32
ob_auto_camera = bpy.data.objects.new('AutoCamera', cam_auto)
scene.collection.objects.link(ob_auto_camera)
ob_auto_camera.location = (137.796, -165.356, 128.737)
ob_auto_camera.rotation_euler = (1.09748, -7.21219e-08, 0.694738)
scene.camera = ob_auto_camera
light_auto_sun = bpy.data.lights.new('AutoSun', 'SUN')
light_auto_sun.energy = 3.0
light_auto_sun.angle = 0.0523599
ob_auto_sun = bpy.data.objects.new('AutoSun', light_auto_sun)
scene.collection.objects.link(ob_auto_sun)
ob_auto_sun.rotation_euler = (0.872665, 0.174533, 0.523599)
bpy.context.view_layer.update()
